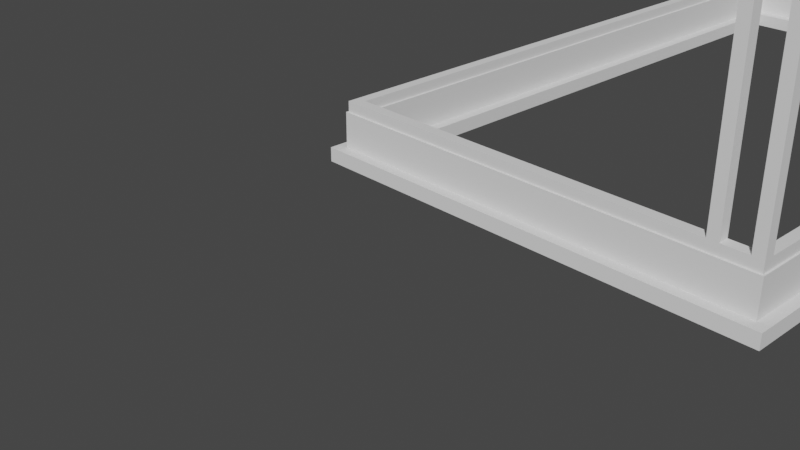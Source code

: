 # Source: cykhu_atelier.blend  (saved by Blender 2.83.20; exported with 4.5.12 LTS)
import bpy
from mathutils import Matrix  # noqa: F401  (used for matrix-valued properties, if any)

bpy.ops.wm.read_factory_settings(use_empty=True)
scene = bpy.context.scene
scene.name = 'Scene'

# ---- collections
col_collection = bpy.data.collections.new('Collection'); scene.collection.children.link(col_collection)

# ---- world
world_world = bpy.data.worlds.new('World'); scene.world = world_world
world_world.use_nodes = True; world_world.node_tree.nodes.clear()
_N = world_world.node_tree.nodes; _L = world_world.node_tree.links
n0 = _N.new('ShaderNodeOutputWorld'); n0.name = 'World Output'; n0.location = (300, 300)
n1 = _N.new('ShaderNodeBackground'); n1.name = 'Background'; n1.location = (10, 300)
n1.inputs[0].default_value = (0.05088, 0.05088, 0.05088, 1.0)
_L.new(n1.outputs[0], n0.inputs[0])
n0.is_active_output = True
world_world.color = (0.05088, 0.05088, 0.05088)
world_world.use_sun_shadow = False
world_world.sun_shadow_jitter_overblur = 0.0

# ---- cameras
cam_camera = bpy.data.cameras.new('Camera')
cam_camera.clip_end = 100.0
cam_camera.ortho_scale = 7.314

# ---- meshes
me_base_h = bpy.data.meshes.new('base_h')
me_base_h.from_pydata([(-0.1, -5.025, -0.25), (-0.1, -5.025, 0.25), (-0.1, 5.025, -0.25), (-0.1, 5.025, 0.25), (0.1, -5.025, -0.25), (0.1, -5.025, 0.25), (0.1, 5.025, -0.25), (0.1, 5.025, 0.25)], [], [(0, 1, 3, 2), (2, 3, 7, 6), (6, 7, 5, 4), (4, 5, 1, 0), (2, 6, 4, 0), (7, 3, 1, 5)])
_uv = me_base_h.uv_layers.new(name='UVMap')
_uv.uv.foreach_set('vector', [0.375, 0.0, 0.625, 0.0, 0.625, 0.25, 0.375, 0.25, 0.375, 0.25, 0.625, 0.25, 0.625, 0.5, 0.375, 0.5, 0.375, 0.5, 0.625, 0.5, 0.625, 0.75, 0.375, 0.75, 0.375, 0.75, 0.625, 0.75, 0.625, 1.0, 0.375, 1.0, 0.125, 0.5, 0.375, 0.5, 0.375, 0.75, 0.125, 0.75, 0.625, 0.5, 0.875, 0.5, 0.875, 0.75, 0.625, 0.75])
me_base_h.use_remesh_fix_poles = True
me_base_h.use_remesh_preserve_attributes = False
me_base_h.use_mirror_vertex_groups = False
me_base_h.update()
me_cube_002 = bpy.data.meshes.new('Cube.002')
me_cube_002.from_pydata([(-0.075, -0.075, -2.3), (-0.075, -0.075, 2.3), (-0.075, 0.075, -2.3), (-0.075, 0.075, 2.3), (0.075, -0.075, -2.3), (0.075, -0.075, 2.3), (0.075, 0.075, -2.3), (0.075, 0.075, 2.3)], [], [(0, 1, 3, 2), (2, 3, 7, 6), (6, 7, 5, 4), (4, 5, 1, 0), (2, 6, 4, 0), (7, 3, 1, 5)])
_uv = me_cube_002.uv_layers.new(name='UVMap')
_uv.uv.foreach_set('vector', [0.375, 0.0, 0.625, 0.0, 0.625, 0.25, 0.375, 0.25, 0.375, 0.25, 0.625, 0.25, 0.625, 0.5, 0.375, 0.5, 0.375, 0.5, 0.625, 0.5, 0.625, 0.75, 0.375, 0.75, 0.375, 0.75, 0.625, 0.75, 0.625, 1.0, 0.375, 1.0, 0.125, 0.5, 0.375, 0.5, 0.375, 0.75, 0.125, 0.75, 0.625, 0.5, 0.875, 0.5, 0.875, 0.75, 0.625, 0.75])
me_cube_002.use_remesh_fix_poles = True
me_cube_002.use_remesh_preserve_attributes = False
me_cube_002.use_mirror_vertex_groups = False
me_cube_002.update()
me_cube_005 = bpy.data.meshes.new('Cube.005')
me_cube_005.from_pydata([(-2.85, -0.075, 0.075), (2.85, -0.075, 0.075), (-2.85, 0.075, 0.075), (2.85, 0.075, 0.075), (-2.85, -0.075, -0.075), (2.85, -0.075, -0.075), (-2.85, 0.075, -0.075), (2.85, 0.075, -0.075)], [], [(0, 1, 3, 2), (2, 3, 7, 6), (6, 7, 5, 4), (4, 5, 1, 0), (2, 6, 4, 0), (7, 3, 1, 5)])
_uv = me_cube_005.uv_layers.new(name='UVMap')
_uv.uv.foreach_set('vector', [0.375, 0.0, 0.625, 0.0, 0.625, 0.25, 0.375, 0.25, 0.375, 0.25, 0.625, 0.25, 0.625, 0.5, 0.375, 0.5, 0.375, 0.5, 0.625, 0.5, 0.625, 0.75, 0.375, 0.75, 0.375, 0.75, 0.625, 0.75, 0.625, 1.0, 0.375, 1.0, 0.125, 0.5, 0.375, 0.5, 0.375, 0.75, 0.125, 0.75, 0.625, 0.5, 0.875, 0.5, 0.875, 0.75, 0.625, 0.75])
me_cube_005.use_remesh_fix_poles = True
me_cube_005.use_remesh_preserve_attributes = False
me_cube_005.use_mirror_vertex_groups = False
me_cube_005.update()
me_cube_001 = bpy.data.meshes.new('Cube.001')
me_cube_001.from_pydata([(-0.075, -5.0, -0.075), (-0.075, -5.0, 0.075), (-0.075, 5.0, -0.075), (-0.075, 5.0, 0.075), (0.075, -5.0, -0.075), (0.075, -5.0, 0.075), (0.075, 5.0, -0.075), (0.075, 5.0, 0.075)], [], [(0, 1, 3, 2), (2, 3, 7, 6), (6, 7, 5, 4), (4, 5, 1, 0), (2, 6, 4, 0), (7, 3, 1, 5)])
_uv = me_cube_001.uv_layers.new(name='UVMap')
_uv.uv.foreach_set('vector', [0.375, 0.0, 0.625, 0.0, 0.625, 0.25, 0.375, 0.25, 0.375, 0.25, 0.625, 0.25, 0.625, 0.5, 0.375, 0.5, 0.375, 0.5, 0.625, 0.5, 0.625, 0.75, 0.375, 0.75, 0.375, 0.75, 0.625, 0.75, 0.625, 1.0, 0.375, 1.0, 0.125, 0.5, 0.375, 0.5, 0.375, 0.75, 0.125, 0.75, 0.625, 0.5, 0.875, 0.5, 0.875, 0.75, 0.625, 0.75])
me_cube_001.use_remesh_fix_poles = True
me_cube_001.use_remesh_preserve_attributes = False
me_cube_001.use_mirror_vertex_groups = False
me_cube_001.update()
me_cube_004 = bpy.data.meshes.new('Cube.004')
me_cube_004.from_pydata([(-0.075, -0.075, -1.375), (-0.075, -0.075, 1.375), (-0.075, 0.075, -1.375), (-0.075, 0.075, 1.375), (0.075, -0.075, -1.375), (0.075, -0.075, 1.375), (0.075, 0.075, -1.375), (0.075, 0.075, 1.375)], [], [(0, 1, 3, 2), (2, 3, 7, 6), (6, 7, 5, 4), (4, 5, 1, 0), (2, 6, 4, 0), (7, 3, 1, 5)])
_uv = me_cube_004.uv_layers.new(name='UVMap')
_uv.uv.foreach_set('vector', [0.375, 0.0, 0.625, 0.0, 0.625, 0.25, 0.375, 0.25, 0.375, 0.25, 0.625, 0.25, 0.625, 0.5, 0.375, 0.5, 0.375, 0.5, 0.625, 0.5, 0.625, 0.75, 0.375, 0.75, 0.375, 0.75, 0.625, 0.75, 0.625, 1.0, 0.375, 1.0, 0.125, 0.5, 0.375, 0.5, 0.375, 0.75, 0.125, 0.75, 0.625, 0.5, 0.875, 0.5, 0.875, 0.75, 0.625, 0.75])
me_cube_004.use_remesh_fix_poles = True
me_cube_004.use_remesh_preserve_attributes = False
me_cube_004.use_mirror_vertex_groups = False
me_cube_004.update()
me_base_h_001 = bpy.data.meshes.new('base_h.001')
me_base_h_001.from_pydata([(-2.825, 0.1, -0.25), (-2.825, 0.1, 0.25), (2.825, 0.1, -0.25), (2.825, 0.1, 0.25), (-2.825, -0.1, -0.25), (-2.825, -0.1, 0.25), (2.825, -0.1, -0.25), (2.825, -0.1, 0.25)], [], [(0, 1, 3, 2), (2, 3, 7, 6), (6, 7, 5, 4), (4, 5, 1, 0), (2, 6, 4, 0), (7, 3, 1, 5)])
_uv = me_base_h_001.uv_layers.new(name='UVMap')
_uv.uv.foreach_set('vector', [0.375, 0.0, 0.625, 0.0, 0.625, 0.25, 0.375, 0.25, 0.375, 0.25, 0.625, 0.25, 0.625, 0.5, 0.375, 0.5, 0.375, 0.5, 0.625, 0.5, 0.625, 0.75, 0.375, 0.75, 0.375, 0.75, 0.625, 0.75, 0.625, 1.0, 0.375, 1.0, 0.125, 0.5, 0.375, 0.5, 0.375, 0.75, 0.125, 0.75, 0.625, 0.5, 0.875, 0.5, 0.875, 0.75, 0.625, 0.75])
me_base_h_001.use_remesh_fix_poles = True
me_base_h_001.use_remesh_preserve_attributes = False
me_base_h_001.use_mirror_vertex_groups = False
me_base_h_001.update()
me_base_h_002 = bpy.data.meshes.new('base_h.002')
me_base_h_002.from_pydata([(-2.675, -0.25, -0.1), (-2.675, 0.25, -0.1), (2.675, -0.25, -0.1), (2.675, 0.25, -0.1), (-2.675, -0.25, 0.1), (-2.675, 0.25, 0.1), (2.675, -0.25, 0.1), (2.675, 0.25, 0.1)], [], [(0, 1, 3, 2), (2, 3, 7, 6), (6, 7, 5, 4), (4, 5, 1, 0), (2, 6, 4, 0), (7, 3, 1, 5)])
_uv = me_base_h_002.uv_layers.new(name='UVMap')
_uv.uv.foreach_set('vector', [0.375, 0.0, 0.625, 0.0, 0.625, 0.25, 0.375, 0.25, 0.375, 0.25, 0.625, 0.25, 0.625, 0.5, 0.375, 0.5, 0.375, 0.5, 0.625, 0.5, 0.625, 0.75, 0.375, 0.75, 0.375, 0.75, 0.625, 0.75, 0.625, 1.0, 0.375, 1.0, 0.125, 0.5, 0.375, 0.5, 0.375, 0.75, 0.125, 0.75, 0.625, 0.5, 0.875, 0.5, 0.875, 0.75, 0.625, 0.75])
me_base_h_002.use_remesh_fix_poles = True
me_base_h_002.use_remesh_preserve_attributes = False
me_base_h_002.use_mirror_vertex_groups = False
me_base_h_002.update()
me_base_h_003 = bpy.data.meshes.new('base_h.003')
me_base_h_003.from_pydata([(-0.25, 2.909, -0.1), (0.25, 2.909, -0.1), (-0.25, -2.909, -0.1), (0.25, -2.909, -0.1), (-0.25, 2.909, 0.1), (0.25, 2.909, 0.1), (-0.25, -2.909, 0.1), (0.25, -2.909, 0.1)], [], [(0, 1, 3, 2), (2, 3, 7, 6), (6, 7, 5, 4), (4, 5, 1, 0), (2, 6, 4, 0), (7, 3, 1, 5)])
_uv = me_base_h_003.uv_layers.new(name='UVMap')
_uv.uv.foreach_set('vector', [0.375, 0.0, 0.625, 0.0, 0.625, 0.25, 0.375, 0.25, 0.375, 0.25, 0.625, 0.25, 0.625, 0.5, 0.375, 0.5, 0.375, 0.5, 0.625, 0.5, 0.625, 0.75, 0.375, 0.75, 0.375, 0.75, 0.625, 0.75, 0.625, 1.0, 0.375, 1.0, 0.125, 0.5, 0.375, 0.5, 0.375, 0.75, 0.125, 0.75, 0.625, 0.5, 0.875, 0.5, 0.875, 0.75, 0.625, 0.75])
me_base_h_003.use_remesh_fix_poles = True
me_base_h_003.use_remesh_preserve_attributes = False
me_base_h_003.use_mirror_vertex_groups = False
me_base_h_003.update()

# ---- objects
ob_base_h = bpy.data.objects.new('base_h', me_base_h)
ob_cube_002 = bpy.data.objects.new('Cube.002', me_cube_002)
ob_cube_004 = bpy.data.objects.new('Cube.004', me_cube_005)
ob_cube_001 = bpy.data.objects.new('Cube.001', me_cube_001)
ob_cube_003 = bpy.data.objects.new('Cube.003', me_cube_004)
ob_base_h_001 = bpy.data.objects.new('base_h.001', me_base_h_001)
ob_base_h_002 = bpy.data.objects.new('base_h.002', me_base_h)
ob_cube_005 = bpy.data.objects.new('Cube.005', me_cube_001)
ob_base_h_003 = bpy.data.objects.new('base_h.003', me_base_h_001)
ob_cube_006 = bpy.data.objects.new('Cube.006', me_cube_005)
ob_base_h_004 = bpy.data.objects.new('base_h.004', me_base_h_002)
ob_base_h_005 = bpy.data.objects.new('base_h.005', me_base_h_003)
ob_base_h_006 = bpy.data.objects.new('base_h.006', me_base_h_002)
ob_base_h_007 = bpy.data.objects.new('base_h.007', me_base_h_003)
ob_camera = bpy.data.objects.new('Camera', cam_camera)

# ---- transforms, parenting, visibility, modifiers, constraints
ob_base_h.location = (2.925, 6.925, -0.42)
ob_base_h.lineart.crease_threshold = 0.0
ob_cube_002.location = (2.925, 2.0, 2.28)
ob_cube_002.lineart.crease_threshold = 0.0
ob_cube_004.location = (0.0, 2.0, -0.095)
ob_cube_004.lineart.crease_threshold = 0.0
ob_cube_001.location = (2.925, 6.925, -0.095)
ob_cube_001.lineart.crease_threshold = 0.0
ob_cube_003.location = (2.425, 2.0, 1.355)
ob_cube_003.lineart.crease_threshold = 0.0
ob_base_h_001.location = (4.768e-07, 2.0, -0.42)
ob_base_h_001.lineart.crease_threshold = 0.0
ob_base_h_002.location = (-2.925, 6.925, -0.42)
ob_base_h_002.lineart.crease_threshold = 0.0
ob_cube_005.location = (-2.925, 6.925, -0.095)
ob_cube_005.lineart.crease_threshold = 0.0
ob_base_h_003.location = (4.768e-07, 11.85, -0.42)
ob_base_h_003.lineart.crease_threshold = 0.0
ob_cube_006.location = (0.0, 11.85, -0.095)
ob_cube_006.lineart.crease_threshold = 0.0
ob_base_h_004.location = (4.768e-07, 2.0, -0.77)
ob_base_h_004.lineart.crease_threshold = 0.0
ob_base_h_005.location = (2.925, 6.925, -0.77)
ob_base_h_005.scale = (1.0, 1.779, 1.0)
ob_base_h_005.lineart.crease_threshold = 0.0
ob_base_h_006.location = (4.768e-07, 11.85, -0.77)
ob_base_h_006.lineart.crease_threshold = 0.0
ob_base_h_007.location = (-2.925, 6.925, -0.77)
ob_base_h_007.scale = (1.0, 1.779, 1.0)
ob_base_h_007.lineart.crease_threshold = 0.0
ob_camera.location = (7.359, -6.926, 4.958)
ob_camera.rotation_euler = (1.109, 0.0, 0.8149)
ob_camera.lock_rotations_4d = False
ob_camera.empty_display_type = 'ARROWS'
ob_camera.color = (0.0, 0.0, 0.0, 0.0)
ob_camera.display_type = 'WIRE'
ob_camera.lineart.crease_threshold = 0.0

# ---- collection membership
scene.collection.objects.link(ob_base_h)
scene.collection.objects.link(ob_cube_002)
scene.collection.objects.link(ob_cube_004)
scene.collection.objects.link(ob_cube_001)
scene.collection.objects.link(ob_cube_003)
scene.collection.objects.link(ob_base_h_001)
scene.collection.objects.link(ob_base_h_002)
scene.collection.objects.link(ob_cube_005)
scene.collection.objects.link(ob_base_h_003)
scene.collection.objects.link(ob_cube_006)
scene.collection.objects.link(ob_base_h_004)
scene.collection.objects.link(ob_base_h_005)
scene.collection.objects.link(ob_base_h_006)
scene.collection.objects.link(ob_base_h_007)
col_collection.objects.link(ob_camera)

# ---- scene / render settings (as saved in the file)
scene.camera = ob_camera
scene.frame_start = 1; scene.frame_end = 250; scene.frame_set(1)
scene.render.engine = 'BLENDER_EEVEE_NEXT'
scene.cycles.use_denoising = False
scene.cycles.samples = 128
scene.cycles.sampling_pattern = 'TABULATED_SOBOL'
scene.cycles.use_adaptive_sampling = False
scene.cycles.use_light_tree = False
scene.view_settings.view_transform = 'Filmic'
bpy.context.view_layer.update()

# ---- added for rendering (the .blend has no usable light): sun
light_auto_sun = bpy.data.lights.new('AutoSun', 'SUN')
light_auto_sun.energy = 3.0
light_auto_sun.angle = 0.0523599
ob_auto_sun = bpy.data.objects.new('AutoSun', light_auto_sun)
scene.collection.objects.link(ob_auto_sun)
ob_auto_sun.rotation_euler = (0.872665, 0.174533, 0.523599)
bpy.context.view_layer.update()
